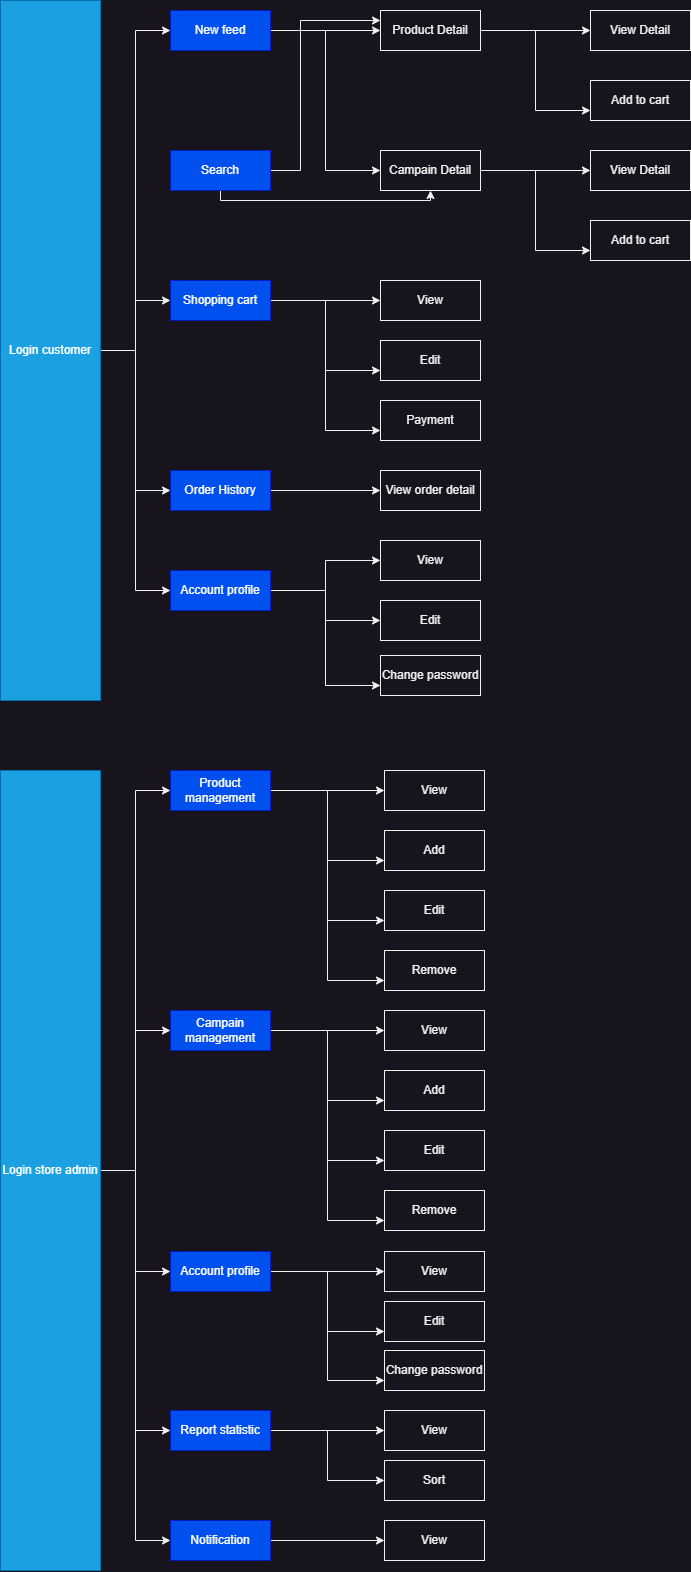

The diagram above was exported from draw.io. Its source (the exported page's mxGraphModel, read from the mxfile embedded in the PNG):
<mxGraphModel dx="2390" dy="1390" grid="1" gridSize="10" guides="1" tooltips="1" connect="1" arrows="1" fold="1" page="1" pageScale="1" pageWidth="827" pageHeight="1169" math="0" shadow="0">
  <root>
    <mxCell id="0" />
    <mxCell id="1" parent="0" />
    <mxCell id="rlAtdgbacSb7Mu81hAmA-57" style="edgeStyle=orthogonalEdgeStyle;rounded=0;orthogonalLoop=1;jettySize=auto;html=1;" edge="1" parent="1" source="rlAtdgbacSb7Mu81hAmA-1" target="rlAtdgbacSb7Mu81hAmA-2">
      <mxGeometry relative="1" as="geometry" />
    </mxCell>
    <mxCell id="rlAtdgbacSb7Mu81hAmA-58" style="edgeStyle=orthogonalEdgeStyle;rounded=0;orthogonalLoop=1;jettySize=auto;html=1;" edge="1" parent="1" source="rlAtdgbacSb7Mu81hAmA-1" target="rlAtdgbacSb7Mu81hAmA-8">
      <mxGeometry relative="1" as="geometry" />
    </mxCell>
    <mxCell id="rlAtdgbacSb7Mu81hAmA-59" style="edgeStyle=orthogonalEdgeStyle;rounded=0;orthogonalLoop=1;jettySize=auto;html=1;" edge="1" parent="1" source="rlAtdgbacSb7Mu81hAmA-1" target="rlAtdgbacSb7Mu81hAmA-12">
      <mxGeometry relative="1" as="geometry" />
    </mxCell>
    <mxCell id="rlAtdgbacSb7Mu81hAmA-60" style="edgeStyle=orthogonalEdgeStyle;rounded=0;orthogonalLoop=1;jettySize=auto;html=1;" edge="1" parent="1" source="rlAtdgbacSb7Mu81hAmA-1" target="rlAtdgbacSb7Mu81hAmA-14">
      <mxGeometry relative="1" as="geometry" />
    </mxCell>
    <mxCell id="rlAtdgbacSb7Mu81hAmA-1" value="Login customer" style="whiteSpace=wrap;html=1;align=center;fillColor=#1ba1e2;fontColor=#ffffff;strokeColor=#006EAF;" vertex="1" parent="1">
      <mxGeometry x="30" y="30" width="100" height="700" as="geometry" />
    </mxCell>
    <mxCell id="rlAtdgbacSb7Mu81hAmA-45" style="edgeStyle=orthogonalEdgeStyle;rounded=0;orthogonalLoop=1;jettySize=auto;html=1;entryX=0;entryY=0.5;entryDx=0;entryDy=0;" edge="1" parent="1" source="rlAtdgbacSb7Mu81hAmA-2" target="rlAtdgbacSb7Mu81hAmA-3">
      <mxGeometry relative="1" as="geometry" />
    </mxCell>
    <mxCell id="rlAtdgbacSb7Mu81hAmA-46" style="edgeStyle=orthogonalEdgeStyle;rounded=0;orthogonalLoop=1;jettySize=auto;html=1;entryX=0;entryY=0.5;entryDx=0;entryDy=0;" edge="1" parent="1" source="rlAtdgbacSb7Mu81hAmA-2" target="rlAtdgbacSb7Mu81hAmA-4">
      <mxGeometry relative="1" as="geometry" />
    </mxCell>
    <mxCell id="rlAtdgbacSb7Mu81hAmA-2" value="New feed" style="whiteSpace=wrap;html=1;align=center;fillColor=#0050ef;fontColor=#ffffff;strokeColor=#001DBC;" vertex="1" parent="1">
      <mxGeometry x="200" y="40" width="100" height="40" as="geometry" />
    </mxCell>
    <mxCell id="rlAtdgbacSb7Mu81hAmA-41" style="edgeStyle=orthogonalEdgeStyle;rounded=0;orthogonalLoop=1;jettySize=auto;html=1;" edge="1" parent="1" source="rlAtdgbacSb7Mu81hAmA-3" target="rlAtdgbacSb7Mu81hAmA-5">
      <mxGeometry relative="1" as="geometry" />
    </mxCell>
    <mxCell id="rlAtdgbacSb7Mu81hAmA-42" style="edgeStyle=orthogonalEdgeStyle;rounded=0;orthogonalLoop=1;jettySize=auto;html=1;entryX=0;entryY=0.75;entryDx=0;entryDy=0;" edge="1" parent="1" source="rlAtdgbacSb7Mu81hAmA-3" target="rlAtdgbacSb7Mu81hAmA-6">
      <mxGeometry relative="1" as="geometry" />
    </mxCell>
    <mxCell id="rlAtdgbacSb7Mu81hAmA-3" value="Product Detail" style="whiteSpace=wrap;html=1;align=center;" vertex="1" parent="1">
      <mxGeometry x="410" y="40" width="100" height="40" as="geometry" />
    </mxCell>
    <mxCell id="rlAtdgbacSb7Mu81hAmA-43" style="edgeStyle=orthogonalEdgeStyle;rounded=0;orthogonalLoop=1;jettySize=auto;html=1;entryX=0;entryY=0.5;entryDx=0;entryDy=0;" edge="1" parent="1" source="rlAtdgbacSb7Mu81hAmA-4" target="rlAtdgbacSb7Mu81hAmA-39">
      <mxGeometry relative="1" as="geometry" />
    </mxCell>
    <mxCell id="rlAtdgbacSb7Mu81hAmA-44" style="edgeStyle=orthogonalEdgeStyle;rounded=0;orthogonalLoop=1;jettySize=auto;html=1;entryX=0;entryY=0.75;entryDx=0;entryDy=0;" edge="1" parent="1" source="rlAtdgbacSb7Mu81hAmA-4" target="rlAtdgbacSb7Mu81hAmA-40">
      <mxGeometry relative="1" as="geometry" />
    </mxCell>
    <mxCell id="rlAtdgbacSb7Mu81hAmA-4" value="Campain Detail" style="whiteSpace=wrap;html=1;align=center;" vertex="1" parent="1">
      <mxGeometry x="410" y="180" width="100" height="40" as="geometry" />
    </mxCell>
    <mxCell id="rlAtdgbacSb7Mu81hAmA-5" value="View Detail" style="whiteSpace=wrap;html=1;align=center;" vertex="1" parent="1">
      <mxGeometry x="620" y="40" width="100" height="40" as="geometry" />
    </mxCell>
    <mxCell id="rlAtdgbacSb7Mu81hAmA-6" value="Add to cart" style="whiteSpace=wrap;html=1;align=center;" vertex="1" parent="1">
      <mxGeometry x="620" y="110" width="100" height="40" as="geometry" />
    </mxCell>
    <mxCell id="rlAtdgbacSb7Mu81hAmA-47" style="edgeStyle=orthogonalEdgeStyle;rounded=0;orthogonalLoop=1;jettySize=auto;html=1;entryX=0;entryY=0.25;entryDx=0;entryDy=0;" edge="1" parent="1" source="rlAtdgbacSb7Mu81hAmA-7" target="rlAtdgbacSb7Mu81hAmA-3">
      <mxGeometry relative="1" as="geometry">
        <Array as="points">
          <mxPoint x="330" y="200" />
          <mxPoint x="330" y="50" />
        </Array>
      </mxGeometry>
    </mxCell>
    <mxCell id="rlAtdgbacSb7Mu81hAmA-48" style="edgeStyle=orthogonalEdgeStyle;rounded=0;orthogonalLoop=1;jettySize=auto;html=1;" edge="1" parent="1" source="rlAtdgbacSb7Mu81hAmA-7" target="rlAtdgbacSb7Mu81hAmA-4">
      <mxGeometry relative="1" as="geometry">
        <Array as="points">
          <mxPoint x="250" y="230" />
          <mxPoint x="460" y="230" />
        </Array>
      </mxGeometry>
    </mxCell>
    <mxCell id="rlAtdgbacSb7Mu81hAmA-7" value="Search" style="whiteSpace=wrap;html=1;align=center;fillColor=#0050ef;fontColor=#ffffff;strokeColor=#001DBC;" vertex="1" parent="1">
      <mxGeometry x="200" y="180" width="100" height="40" as="geometry" />
    </mxCell>
    <mxCell id="rlAtdgbacSb7Mu81hAmA-49" style="edgeStyle=orthogonalEdgeStyle;rounded=0;orthogonalLoop=1;jettySize=auto;html=1;" edge="1" parent="1" source="rlAtdgbacSb7Mu81hAmA-8" target="rlAtdgbacSb7Mu81hAmA-9">
      <mxGeometry relative="1" as="geometry" />
    </mxCell>
    <mxCell id="rlAtdgbacSb7Mu81hAmA-50" style="edgeStyle=orthogonalEdgeStyle;rounded=0;orthogonalLoop=1;jettySize=auto;html=1;entryX=0;entryY=0.75;entryDx=0;entryDy=0;" edge="1" parent="1" source="rlAtdgbacSb7Mu81hAmA-8" target="rlAtdgbacSb7Mu81hAmA-10">
      <mxGeometry relative="1" as="geometry" />
    </mxCell>
    <mxCell id="rlAtdgbacSb7Mu81hAmA-51" style="edgeStyle=orthogonalEdgeStyle;rounded=0;orthogonalLoop=1;jettySize=auto;html=1;entryX=0;entryY=0.75;entryDx=0;entryDy=0;" edge="1" parent="1" source="rlAtdgbacSb7Mu81hAmA-8" target="rlAtdgbacSb7Mu81hAmA-11">
      <mxGeometry relative="1" as="geometry" />
    </mxCell>
    <mxCell id="rlAtdgbacSb7Mu81hAmA-8" value="Shopping cart" style="whiteSpace=wrap;html=1;align=center;fillColor=#0050ef;fontColor=#ffffff;strokeColor=#001DBC;" vertex="1" parent="1">
      <mxGeometry x="200" y="310" width="100" height="40" as="geometry" />
    </mxCell>
    <mxCell id="rlAtdgbacSb7Mu81hAmA-9" value="View" style="whiteSpace=wrap;html=1;align=center;" vertex="1" parent="1">
      <mxGeometry x="410" y="310" width="100" height="40" as="geometry" />
    </mxCell>
    <mxCell id="rlAtdgbacSb7Mu81hAmA-10" value="Edit" style="whiteSpace=wrap;html=1;align=center;" vertex="1" parent="1">
      <mxGeometry x="410" y="370" width="100" height="40" as="geometry" />
    </mxCell>
    <mxCell id="rlAtdgbacSb7Mu81hAmA-11" value="Payment" style="whiteSpace=wrap;html=1;align=center;" vertex="1" parent="1">
      <mxGeometry x="410" y="430" width="100" height="40" as="geometry" />
    </mxCell>
    <mxCell id="rlAtdgbacSb7Mu81hAmA-53" style="edgeStyle=orthogonalEdgeStyle;rounded=0;orthogonalLoop=1;jettySize=auto;html=1;" edge="1" parent="1" source="rlAtdgbacSb7Mu81hAmA-12" target="rlAtdgbacSb7Mu81hAmA-13">
      <mxGeometry relative="1" as="geometry" />
    </mxCell>
    <mxCell id="rlAtdgbacSb7Mu81hAmA-12" value="Order History" style="whiteSpace=wrap;html=1;align=center;fillColor=#0050ef;fontColor=#ffffff;strokeColor=#001DBC;" vertex="1" parent="1">
      <mxGeometry x="200" y="500" width="100" height="40" as="geometry" />
    </mxCell>
    <mxCell id="rlAtdgbacSb7Mu81hAmA-13" value="View order detail" style="whiteSpace=wrap;html=1;align=center;" vertex="1" parent="1">
      <mxGeometry x="410" y="500" width="100" height="40" as="geometry" />
    </mxCell>
    <mxCell id="rlAtdgbacSb7Mu81hAmA-54" style="edgeStyle=orthogonalEdgeStyle;rounded=0;orthogonalLoop=1;jettySize=auto;html=1;entryX=0;entryY=0.5;entryDx=0;entryDy=0;" edge="1" parent="1" source="rlAtdgbacSb7Mu81hAmA-14" target="rlAtdgbacSb7Mu81hAmA-15">
      <mxGeometry relative="1" as="geometry" />
    </mxCell>
    <mxCell id="rlAtdgbacSb7Mu81hAmA-55" style="edgeStyle=orthogonalEdgeStyle;rounded=0;orthogonalLoop=1;jettySize=auto;html=1;entryX=0;entryY=0.5;entryDx=0;entryDy=0;" edge="1" parent="1" source="rlAtdgbacSb7Mu81hAmA-14" target="rlAtdgbacSb7Mu81hAmA-16">
      <mxGeometry relative="1" as="geometry" />
    </mxCell>
    <mxCell id="rlAtdgbacSb7Mu81hAmA-56" style="edgeStyle=orthogonalEdgeStyle;rounded=0;orthogonalLoop=1;jettySize=auto;html=1;entryX=0;entryY=0.75;entryDx=0;entryDy=0;" edge="1" parent="1" source="rlAtdgbacSb7Mu81hAmA-14" target="rlAtdgbacSb7Mu81hAmA-17">
      <mxGeometry relative="1" as="geometry" />
    </mxCell>
    <mxCell id="rlAtdgbacSb7Mu81hAmA-14" value="Account profile" style="whiteSpace=wrap;html=1;align=center;fillColor=#0050ef;fontColor=#ffffff;strokeColor=#001DBC;" vertex="1" parent="1">
      <mxGeometry x="200" y="600" width="100" height="40" as="geometry" />
    </mxCell>
    <mxCell id="rlAtdgbacSb7Mu81hAmA-15" value="View" style="whiteSpace=wrap;html=1;align=center;" vertex="1" parent="1">
      <mxGeometry x="410" y="570" width="100" height="40" as="geometry" />
    </mxCell>
    <mxCell id="rlAtdgbacSb7Mu81hAmA-16" value="Edit" style="whiteSpace=wrap;html=1;align=center;" vertex="1" parent="1">
      <mxGeometry x="410" y="630" width="100" height="40" as="geometry" />
    </mxCell>
    <mxCell id="rlAtdgbacSb7Mu81hAmA-17" value="Change password" style="whiteSpace=wrap;html=1;align=center;" vertex="1" parent="1">
      <mxGeometry x="410" y="685" width="100" height="40" as="geometry" />
    </mxCell>
    <mxCell id="rlAtdgbacSb7Mu81hAmA-77" style="edgeStyle=orthogonalEdgeStyle;rounded=0;orthogonalLoop=1;jettySize=auto;html=1;entryX=0;entryY=0.5;entryDx=0;entryDy=0;" edge="1" parent="1" source="rlAtdgbacSb7Mu81hAmA-19" target="rlAtdgbacSb7Mu81hAmA-23">
      <mxGeometry relative="1" as="geometry" />
    </mxCell>
    <mxCell id="rlAtdgbacSb7Mu81hAmA-78" style="edgeStyle=orthogonalEdgeStyle;rounded=0;orthogonalLoop=1;jettySize=auto;html=1;" edge="1" parent="1" source="rlAtdgbacSb7Mu81hAmA-19" target="rlAtdgbacSb7Mu81hAmA-24">
      <mxGeometry relative="1" as="geometry" />
    </mxCell>
    <mxCell id="rlAtdgbacSb7Mu81hAmA-79" style="edgeStyle=orthogonalEdgeStyle;rounded=0;orthogonalLoop=1;jettySize=auto;html=1;" edge="1" parent="1" source="rlAtdgbacSb7Mu81hAmA-19" target="rlAtdgbacSb7Mu81hAmA-22">
      <mxGeometry relative="1" as="geometry" />
    </mxCell>
    <mxCell id="rlAtdgbacSb7Mu81hAmA-80" style="edgeStyle=orthogonalEdgeStyle;rounded=0;orthogonalLoop=1;jettySize=auto;html=1;" edge="1" parent="1" source="rlAtdgbacSb7Mu81hAmA-19" target="rlAtdgbacSb7Mu81hAmA-21">
      <mxGeometry relative="1" as="geometry" />
    </mxCell>
    <mxCell id="rlAtdgbacSb7Mu81hAmA-81" style="edgeStyle=orthogonalEdgeStyle;rounded=0;orthogonalLoop=1;jettySize=auto;html=1;" edge="1" parent="1" source="rlAtdgbacSb7Mu81hAmA-19" target="rlAtdgbacSb7Mu81hAmA-20">
      <mxGeometry relative="1" as="geometry" />
    </mxCell>
    <mxCell id="rlAtdgbacSb7Mu81hAmA-19" value="Login store admin" style="whiteSpace=wrap;html=1;align=center;fillColor=#1ba1e2;fontColor=#ffffff;strokeColor=#006EAF;" vertex="1" parent="1">
      <mxGeometry x="30" y="800" width="100" height="800" as="geometry" />
    </mxCell>
    <mxCell id="rlAtdgbacSb7Mu81hAmA-61" style="edgeStyle=orthogonalEdgeStyle;rounded=0;orthogonalLoop=1;jettySize=auto;html=1;" edge="1" parent="1" source="rlAtdgbacSb7Mu81hAmA-20" target="rlAtdgbacSb7Mu81hAmA-25">
      <mxGeometry relative="1" as="geometry" />
    </mxCell>
    <mxCell id="rlAtdgbacSb7Mu81hAmA-62" style="edgeStyle=orthogonalEdgeStyle;rounded=0;orthogonalLoop=1;jettySize=auto;html=1;entryX=0;entryY=0.75;entryDx=0;entryDy=0;" edge="1" parent="1" source="rlAtdgbacSb7Mu81hAmA-20" target="rlAtdgbacSb7Mu81hAmA-26">
      <mxGeometry relative="1" as="geometry" />
    </mxCell>
    <mxCell id="rlAtdgbacSb7Mu81hAmA-63" style="edgeStyle=orthogonalEdgeStyle;rounded=0;orthogonalLoop=1;jettySize=auto;html=1;entryX=0;entryY=0.75;entryDx=0;entryDy=0;" edge="1" parent="1" source="rlAtdgbacSb7Mu81hAmA-20" target="rlAtdgbacSb7Mu81hAmA-27">
      <mxGeometry relative="1" as="geometry" />
    </mxCell>
    <mxCell id="rlAtdgbacSb7Mu81hAmA-64" style="edgeStyle=orthogonalEdgeStyle;rounded=0;orthogonalLoop=1;jettySize=auto;html=1;entryX=0;entryY=0.75;entryDx=0;entryDy=0;" edge="1" parent="1" source="rlAtdgbacSb7Mu81hAmA-20" target="rlAtdgbacSb7Mu81hAmA-28">
      <mxGeometry relative="1" as="geometry" />
    </mxCell>
    <mxCell id="rlAtdgbacSb7Mu81hAmA-20" value="Product management" style="whiteSpace=wrap;html=1;align=center;fillColor=#0050ef;fontColor=#ffffff;strokeColor=#001DBC;" vertex="1" parent="1">
      <mxGeometry x="200" y="800" width="100" height="40" as="geometry" />
    </mxCell>
    <mxCell id="rlAtdgbacSb7Mu81hAmA-65" style="edgeStyle=orthogonalEdgeStyle;rounded=0;orthogonalLoop=1;jettySize=auto;html=1;" edge="1" parent="1" source="rlAtdgbacSb7Mu81hAmA-21" target="rlAtdgbacSb7Mu81hAmA-29">
      <mxGeometry relative="1" as="geometry" />
    </mxCell>
    <mxCell id="rlAtdgbacSb7Mu81hAmA-66" style="edgeStyle=orthogonalEdgeStyle;rounded=0;orthogonalLoop=1;jettySize=auto;html=1;entryX=0;entryY=0.75;entryDx=0;entryDy=0;" edge="1" parent="1" source="rlAtdgbacSb7Mu81hAmA-21" target="rlAtdgbacSb7Mu81hAmA-30">
      <mxGeometry relative="1" as="geometry" />
    </mxCell>
    <mxCell id="rlAtdgbacSb7Mu81hAmA-67" style="edgeStyle=orthogonalEdgeStyle;rounded=0;orthogonalLoop=1;jettySize=auto;html=1;entryX=0;entryY=0.75;entryDx=0;entryDy=0;" edge="1" parent="1" source="rlAtdgbacSb7Mu81hAmA-21" target="rlAtdgbacSb7Mu81hAmA-31">
      <mxGeometry relative="1" as="geometry" />
    </mxCell>
    <mxCell id="rlAtdgbacSb7Mu81hAmA-68" style="edgeStyle=orthogonalEdgeStyle;rounded=0;orthogonalLoop=1;jettySize=auto;html=1;entryX=0;entryY=0.75;entryDx=0;entryDy=0;" edge="1" parent="1" source="rlAtdgbacSb7Mu81hAmA-21" target="rlAtdgbacSb7Mu81hAmA-32">
      <mxGeometry relative="1" as="geometry" />
    </mxCell>
    <mxCell id="rlAtdgbacSb7Mu81hAmA-21" value="Campain management" style="whiteSpace=wrap;html=1;align=center;fillColor=#0050ef;fontColor=#ffffff;strokeColor=#001DBC;" vertex="1" parent="1">
      <mxGeometry x="200" y="1040" width="100" height="40" as="geometry" />
    </mxCell>
    <mxCell id="rlAtdgbacSb7Mu81hAmA-75" style="edgeStyle=orthogonalEdgeStyle;rounded=0;orthogonalLoop=1;jettySize=auto;html=1;entryX=0;entryY=0.5;entryDx=0;entryDy=0;" edge="1" parent="1" source="rlAtdgbacSb7Mu81hAmA-22" target="rlAtdgbacSb7Mu81hAmA-35">
      <mxGeometry relative="1" as="geometry" />
    </mxCell>
    <mxCell id="rlAtdgbacSb7Mu81hAmA-22" value="Notification" style="whiteSpace=wrap;html=1;align=center;fillColor=#0050ef;fontColor=#ffffff;strokeColor=#001DBC;" vertex="1" parent="1">
      <mxGeometry x="200" y="1550" width="100" height="40" as="geometry" />
    </mxCell>
    <mxCell id="rlAtdgbacSb7Mu81hAmA-69" style="edgeStyle=orthogonalEdgeStyle;rounded=0;orthogonalLoop=1;jettySize=auto;html=1;" edge="1" parent="1" source="rlAtdgbacSb7Mu81hAmA-23" target="rlAtdgbacSb7Mu81hAmA-36">
      <mxGeometry relative="1" as="geometry" />
    </mxCell>
    <mxCell id="rlAtdgbacSb7Mu81hAmA-70" style="edgeStyle=orthogonalEdgeStyle;rounded=0;orthogonalLoop=1;jettySize=auto;html=1;entryX=0;entryY=0.75;entryDx=0;entryDy=0;" edge="1" parent="1" source="rlAtdgbacSb7Mu81hAmA-23" target="rlAtdgbacSb7Mu81hAmA-37">
      <mxGeometry relative="1" as="geometry" />
    </mxCell>
    <mxCell id="rlAtdgbacSb7Mu81hAmA-71" style="edgeStyle=orthogonalEdgeStyle;rounded=0;orthogonalLoop=1;jettySize=auto;html=1;entryX=0;entryY=0.75;entryDx=0;entryDy=0;" edge="1" parent="1" source="rlAtdgbacSb7Mu81hAmA-23" target="rlAtdgbacSb7Mu81hAmA-38">
      <mxGeometry relative="1" as="geometry" />
    </mxCell>
    <mxCell id="rlAtdgbacSb7Mu81hAmA-23" value="Account profile" style="whiteSpace=wrap;html=1;align=center;fillColor=#0050ef;fontColor=#ffffff;strokeColor=#001DBC;" vertex="1" parent="1">
      <mxGeometry x="200" y="1281" width="100" height="40" as="geometry" />
    </mxCell>
    <mxCell id="rlAtdgbacSb7Mu81hAmA-72" style="edgeStyle=orthogonalEdgeStyle;rounded=0;orthogonalLoop=1;jettySize=auto;html=1;" edge="1" parent="1" source="rlAtdgbacSb7Mu81hAmA-24" target="rlAtdgbacSb7Mu81hAmA-33">
      <mxGeometry relative="1" as="geometry" />
    </mxCell>
    <mxCell id="rlAtdgbacSb7Mu81hAmA-73" style="edgeStyle=orthogonalEdgeStyle;rounded=0;orthogonalLoop=1;jettySize=auto;html=1;entryX=0;entryY=0.5;entryDx=0;entryDy=0;" edge="1" parent="1" source="rlAtdgbacSb7Mu81hAmA-24" target="rlAtdgbacSb7Mu81hAmA-34">
      <mxGeometry relative="1" as="geometry" />
    </mxCell>
    <mxCell id="rlAtdgbacSb7Mu81hAmA-24" value="Report statistic" style="whiteSpace=wrap;html=1;align=center;fillColor=#0050ef;fontColor=#ffffff;strokeColor=#001DBC;" vertex="1" parent="1">
      <mxGeometry x="200" y="1440" width="100" height="40" as="geometry" />
    </mxCell>
    <mxCell id="rlAtdgbacSb7Mu81hAmA-25" value="View" style="whiteSpace=wrap;html=1;align=center;" vertex="1" parent="1">
      <mxGeometry x="414" y="800" width="100" height="40" as="geometry" />
    </mxCell>
    <mxCell id="rlAtdgbacSb7Mu81hAmA-26" value="Add" style="whiteSpace=wrap;html=1;align=center;" vertex="1" parent="1">
      <mxGeometry x="414" y="860" width="100" height="40" as="geometry" />
    </mxCell>
    <mxCell id="rlAtdgbacSb7Mu81hAmA-27" value="Edit" style="whiteSpace=wrap;html=1;align=center;" vertex="1" parent="1">
      <mxGeometry x="414" y="920" width="100" height="40" as="geometry" />
    </mxCell>
    <mxCell id="rlAtdgbacSb7Mu81hAmA-28" value="Remove" style="whiteSpace=wrap;html=1;align=center;" vertex="1" parent="1">
      <mxGeometry x="414" y="980" width="100" height="40" as="geometry" />
    </mxCell>
    <mxCell id="rlAtdgbacSb7Mu81hAmA-29" value="View" style="whiteSpace=wrap;html=1;align=center;" vertex="1" parent="1">
      <mxGeometry x="414" y="1040" width="100" height="40" as="geometry" />
    </mxCell>
    <mxCell id="rlAtdgbacSb7Mu81hAmA-30" value="Add" style="whiteSpace=wrap;html=1;align=center;" vertex="1" parent="1">
      <mxGeometry x="414" y="1100" width="100" height="40" as="geometry" />
    </mxCell>
    <mxCell id="rlAtdgbacSb7Mu81hAmA-31" value="Edit" style="whiteSpace=wrap;html=1;align=center;" vertex="1" parent="1">
      <mxGeometry x="414" y="1160" width="100" height="40" as="geometry" />
    </mxCell>
    <mxCell id="rlAtdgbacSb7Mu81hAmA-32" value="Remove" style="whiteSpace=wrap;html=1;align=center;" vertex="1" parent="1">
      <mxGeometry x="414" y="1220" width="100" height="40" as="geometry" />
    </mxCell>
    <mxCell id="rlAtdgbacSb7Mu81hAmA-33" value="View" style="whiteSpace=wrap;html=1;align=center;" vertex="1" parent="1">
      <mxGeometry x="414" y="1440" width="100" height="40" as="geometry" />
    </mxCell>
    <mxCell id="rlAtdgbacSb7Mu81hAmA-34" value="Sort" style="whiteSpace=wrap;html=1;align=center;" vertex="1" parent="1">
      <mxGeometry x="414" y="1490" width="100" height="40" as="geometry" />
    </mxCell>
    <mxCell id="rlAtdgbacSb7Mu81hAmA-35" value="View" style="whiteSpace=wrap;html=1;align=center;" vertex="1" parent="1">
      <mxGeometry x="414" y="1550" width="100" height="40" as="geometry" />
    </mxCell>
    <mxCell id="rlAtdgbacSb7Mu81hAmA-36" value="View" style="whiteSpace=wrap;html=1;align=center;" vertex="1" parent="1">
      <mxGeometry x="414" y="1281" width="100" height="40" as="geometry" />
    </mxCell>
    <mxCell id="rlAtdgbacSb7Mu81hAmA-37" value="Edit" style="whiteSpace=wrap;html=1;align=center;" vertex="1" parent="1">
      <mxGeometry x="414" y="1331" width="100" height="40" as="geometry" />
    </mxCell>
    <mxCell id="rlAtdgbacSb7Mu81hAmA-38" value="Change password" style="whiteSpace=wrap;html=1;align=center;" vertex="1" parent="1">
      <mxGeometry x="414" y="1380" width="100" height="40" as="geometry" />
    </mxCell>
    <mxCell id="rlAtdgbacSb7Mu81hAmA-39" value="View Detail" style="whiteSpace=wrap;html=1;align=center;" vertex="1" parent="1">
      <mxGeometry x="620" y="180" width="100" height="40" as="geometry" />
    </mxCell>
    <mxCell id="rlAtdgbacSb7Mu81hAmA-40" value="Add to cart" style="whiteSpace=wrap;html=1;align=center;" vertex="1" parent="1">
      <mxGeometry x="620" y="250" width="100" height="40" as="geometry" />
    </mxCell>
  </root>
</mxGraphModel>